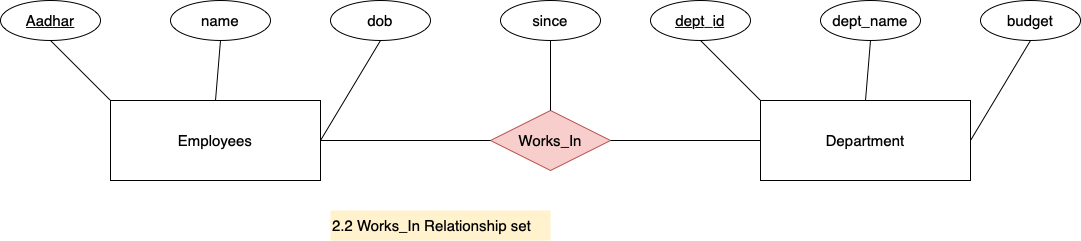

The diagram above was exported from draw.io. Its source (the exported page's mxGraphModel, read from the mxfile embedded in the PNG):
<mxGraphModel dx="1329" dy="882" grid="1" gridSize="10" guides="1" tooltips="1" connect="1" arrows="1" fold="1" page="1" pageScale="1.5" pageWidth="1169" pageHeight="826" background="none" math="0" shadow="0">
  <root>
    <mxCell id="0" style=";html=1;" />
    <mxCell id="1" style=";html=1;" parent="0" />
    <mxCell id="jFBPo_C1YxMbQCurzJdT-17" value="" style="group" vertex="1" connectable="0" parent="1">
      <mxGeometry x="110" y="520" width="430" height="180" as="geometry" />
    </mxCell>
    <mxCell id="jFBPo_C1YxMbQCurzJdT-18" value="&lt;font style=&quot;font-size: 15px&quot;&gt;Employees&lt;/font&gt;" style="whiteSpace=wrap;html=1;align=center;" vertex="1" parent="jFBPo_C1YxMbQCurzJdT-17">
      <mxGeometry x="110" y="100" width="210" height="80" as="geometry" />
    </mxCell>
    <mxCell id="jFBPo_C1YxMbQCurzJdT-19" value="Aadhar" style="ellipse;whiteSpace=wrap;html=1;align=center;fontStyle=4;fontSize=15;" vertex="1" parent="jFBPo_C1YxMbQCurzJdT-17">
      <mxGeometry width="100" height="40" as="geometry" />
    </mxCell>
    <mxCell id="jFBPo_C1YxMbQCurzJdT-20" value="" style="endArrow=none;html=1;rounded=0;fontSize=15;exitX=0.5;exitY=1;exitDx=0;exitDy=0;entryX=0;entryY=0;entryDx=0;entryDy=0;" edge="1" parent="jFBPo_C1YxMbQCurzJdT-17" source="jFBPo_C1YxMbQCurzJdT-19" target="jFBPo_C1YxMbQCurzJdT-18">
      <mxGeometry relative="1" as="geometry">
        <mxPoint x="110" y="29.5" as="sourcePoint" />
        <mxPoint x="270" y="29.5" as="targetPoint" />
      </mxGeometry>
    </mxCell>
    <mxCell id="jFBPo_C1YxMbQCurzJdT-21" value="name" style="ellipse;whiteSpace=wrap;html=1;align=center;fontSize=15;" vertex="1" parent="jFBPo_C1YxMbQCurzJdT-17">
      <mxGeometry x="170" width="100" height="40" as="geometry" />
    </mxCell>
    <mxCell id="jFBPo_C1YxMbQCurzJdT-22" value="dob" style="ellipse;whiteSpace=wrap;html=1;align=center;fontSize=15;" vertex="1" parent="jFBPo_C1YxMbQCurzJdT-17">
      <mxGeometry x="330" width="100" height="40" as="geometry" />
    </mxCell>
    <mxCell id="jFBPo_C1YxMbQCurzJdT-23" value="" style="endArrow=none;html=1;rounded=0;fontSize=15;exitX=0.5;exitY=1;exitDx=0;exitDy=0;entryX=0.5;entryY=0;entryDx=0;entryDy=0;" edge="1" parent="jFBPo_C1YxMbQCurzJdT-17" source="jFBPo_C1YxMbQCurzJdT-21" target="jFBPo_C1YxMbQCurzJdT-18">
      <mxGeometry relative="1" as="geometry">
        <mxPoint x="60" y="50" as="sourcePoint" />
        <mxPoint x="120" y="110" as="targetPoint" />
      </mxGeometry>
    </mxCell>
    <mxCell id="jFBPo_C1YxMbQCurzJdT-24" value="" style="endArrow=none;html=1;rounded=0;fontSize=15;exitX=0.5;exitY=1;exitDx=0;exitDy=0;entryX=1;entryY=0.5;entryDx=0;entryDy=0;" edge="1" parent="jFBPo_C1YxMbQCurzJdT-17" source="jFBPo_C1YxMbQCurzJdT-22" target="jFBPo_C1YxMbQCurzJdT-18">
      <mxGeometry relative="1" as="geometry">
        <mxPoint x="70" y="60" as="sourcePoint" />
        <mxPoint x="130" y="120" as="targetPoint" />
      </mxGeometry>
    </mxCell>
    <mxCell id="jFBPo_C1YxMbQCurzJdT-25" value="Works_In" style="shape=rhombus;perimeter=rhombusPerimeter;whiteSpace=wrap;html=1;align=center;fontSize=15;fillColor=#f8cecc;strokeColor=#b85450;" vertex="1" parent="1">
      <mxGeometry x="600" y="630" width="120" height="60" as="geometry" />
    </mxCell>
    <mxCell id="jFBPo_C1YxMbQCurzJdT-26" value="since" style="ellipse;whiteSpace=wrap;html=1;align=center;fontSize=15;fontColor=default;" vertex="1" parent="1">
      <mxGeometry x="610" y="520" width="100" height="40" as="geometry" />
    </mxCell>
    <mxCell id="jFBPo_C1YxMbQCurzJdT-27" value="" style="endArrow=none;html=1;rounded=0;fontSize=15;fontColor=default;exitX=0.5;exitY=1;exitDx=0;exitDy=0;" edge="1" parent="1" source="jFBPo_C1YxMbQCurzJdT-26">
      <mxGeometry relative="1" as="geometry">
        <mxPoint x="680" y="560" as="sourcePoint" />
        <mxPoint x="660" y="630" as="targetPoint" />
      </mxGeometry>
    </mxCell>
    <mxCell id="jFBPo_C1YxMbQCurzJdT-28" value="" style="endArrow=none;html=1;rounded=0;fontSize=15;fontColor=default;" edge="1" parent="1" source="jFBPo_C1YxMbQCurzJdT-25">
      <mxGeometry relative="1" as="geometry">
        <mxPoint x="820" y="640" as="sourcePoint" />
        <mxPoint x="430" y="660" as="targetPoint" />
      </mxGeometry>
    </mxCell>
    <mxCell id="jFBPo_C1YxMbQCurzJdT-38" value="" style="group" vertex="1" connectable="0" parent="1">
      <mxGeometry x="760" y="520" width="430" height="180" as="geometry" />
    </mxCell>
    <mxCell id="jFBPo_C1YxMbQCurzJdT-31" value="dept_id" style="ellipse;whiteSpace=wrap;html=1;align=center;fontStyle=4;fontSize=15;" vertex="1" parent="jFBPo_C1YxMbQCurzJdT-38">
      <mxGeometry width="100" height="40" as="geometry" />
    </mxCell>
    <mxCell id="jFBPo_C1YxMbQCurzJdT-37" value="" style="group" vertex="1" connectable="0" parent="jFBPo_C1YxMbQCurzJdT-38">
      <mxGeometry x="110" width="320" height="180" as="geometry" />
    </mxCell>
    <mxCell id="jFBPo_C1YxMbQCurzJdT-30" value="&lt;span style=&quot;font-size: 15px&quot;&gt;Department&lt;/span&gt;" style="whiteSpace=wrap;html=1;align=center;" vertex="1" parent="jFBPo_C1YxMbQCurzJdT-37">
      <mxGeometry y="100" width="210" height="80" as="geometry" />
    </mxCell>
    <mxCell id="jFBPo_C1YxMbQCurzJdT-33" value="dept_name" style="ellipse;whiteSpace=wrap;html=1;align=center;fontSize=15;" vertex="1" parent="jFBPo_C1YxMbQCurzJdT-37">
      <mxGeometry x="60" width="100" height="40" as="geometry" />
    </mxCell>
    <mxCell id="jFBPo_C1YxMbQCurzJdT-34" value="budget" style="ellipse;whiteSpace=wrap;html=1;align=center;fontSize=15;" vertex="1" parent="jFBPo_C1YxMbQCurzJdT-37">
      <mxGeometry x="220" width="100" height="40" as="geometry" />
    </mxCell>
    <mxCell id="jFBPo_C1YxMbQCurzJdT-35" value="" style="endArrow=none;html=1;rounded=0;fontSize=15;exitX=0.5;exitY=1;exitDx=0;exitDy=0;entryX=0.5;entryY=0;entryDx=0;entryDy=0;" edge="1" parent="jFBPo_C1YxMbQCurzJdT-37" source="jFBPo_C1YxMbQCurzJdT-33" target="jFBPo_C1YxMbQCurzJdT-30">
      <mxGeometry relative="1" as="geometry">
        <mxPoint x="-50" y="50" as="sourcePoint" />
        <mxPoint x="10" y="110" as="targetPoint" />
      </mxGeometry>
    </mxCell>
    <mxCell id="jFBPo_C1YxMbQCurzJdT-36" value="" style="endArrow=none;html=1;rounded=0;fontSize=15;exitX=0.5;exitY=1;exitDx=0;exitDy=0;entryX=1;entryY=0.5;entryDx=0;entryDy=0;" edge="1" parent="jFBPo_C1YxMbQCurzJdT-37" source="jFBPo_C1YxMbQCurzJdT-34" target="jFBPo_C1YxMbQCurzJdT-30">
      <mxGeometry relative="1" as="geometry">
        <mxPoint x="-40" y="60" as="sourcePoint" />
        <mxPoint x="20" y="120" as="targetPoint" />
      </mxGeometry>
    </mxCell>
    <mxCell id="jFBPo_C1YxMbQCurzJdT-32" value="" style="endArrow=none;html=1;rounded=0;fontSize=15;exitX=0.5;exitY=1;exitDx=0;exitDy=0;entryX=0;entryY=0;entryDx=0;entryDy=0;" edge="1" parent="jFBPo_C1YxMbQCurzJdT-38" source="jFBPo_C1YxMbQCurzJdT-31" target="jFBPo_C1YxMbQCurzJdT-30">
      <mxGeometry relative="1" as="geometry">
        <mxPoint x="630" y="279.5" as="sourcePoint" />
        <mxPoint x="790" y="279.5" as="targetPoint" />
      </mxGeometry>
    </mxCell>
    <mxCell id="jFBPo_C1YxMbQCurzJdT-39" value="" style="endArrow=none;html=1;rounded=0;fontSize=15;fontColor=default;exitX=0;exitY=0.5;exitDx=0;exitDy=0;" edge="1" parent="jFBPo_C1YxMbQCurzJdT-38" source="jFBPo_C1YxMbQCurzJdT-30">
      <mxGeometry relative="1" as="geometry">
        <mxPoint x="130" y="140" as="sourcePoint" />
        <mxPoint x="-40" y="140" as="targetPoint" />
      </mxGeometry>
    </mxCell>
    <mxCell id="jFBPo_C1YxMbQCurzJdT-40" value="2.2 Works_In Relationship set" style="text;html=1;strokeColor=none;fillColor=#fff2cc;align=left;verticalAlign=middle;whiteSpace=wrap;rounded=0;fontSize=15;fontColor=default;" vertex="1" parent="1">
      <mxGeometry x="440" y="730" width="220" height="30" as="geometry" />
    </mxCell>
  </root>
</mxGraphModel>